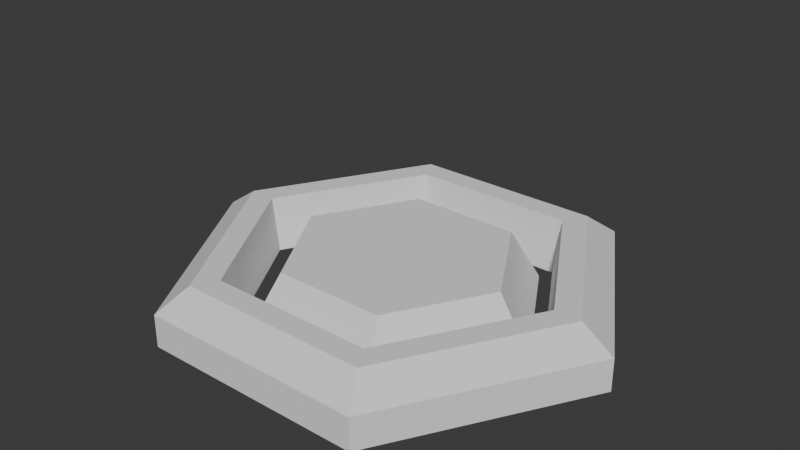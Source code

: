 # Source: Hextile_01.blend  (saved by Blender 4.2.67; exported with 4.5.12 LTS)
import bpy
from mathutils import Matrix  # noqa: F401  (used for matrix-valued properties, if any)

bpy.ops.wm.read_factory_settings(use_empty=True)
scene = bpy.context.scene
scene.name = 'HexTile_IsFlagged'

# ---- collections
col_hextile_isflagged = bpy.data.collections.new('HexTile_IsFlagged'); scene.collection.children.link(col_hextile_isflagged)

# ---- world
world_world = bpy.data.worlds.new('World'); scene.world = world_world
world_world.use_nodes = True; world_world.node_tree.nodes.clear()
_N = world_world.node_tree.nodes; _L = world_world.node_tree.links
n0 = _N.new('ShaderNodeOutputWorld'); n0.name = 'World Output'; n0.location = (300, 300)
n1 = _N.new('ShaderNodeBackground'); n1.name = 'Background'; n1.location = (10, 300)
n1.inputs[0].default_value = (0.05088, 0.05088, 0.05088, 1.0)
_L.new(n1.outputs[0], n0.inputs[0])
n0.is_active_output = True
world_world.color = (0.05088, 0.05088, 0.05088)
world_world.sun_shadow_jitter_overblur = 0.0

# ---- meshes
me_cylinder = bpy.data.meshes.new('Cylinder')
me_cylinder.from_pydata([(0.0, 0.415, 0.0), (0.3594, 0.2075, 0.0), (0.3594, 0.2075, 0.06), (0.0, 0.415, 0.06), (0.3594, -0.2075, 0.0), (0.3594, -0.2075, 0.06), (0.0, -0.415, 0.0), (0.0, -0.415, 0.06), (-0.3594, -0.2075, 0.0), (-0.3594, -0.2075, 0.06), (-0.3594, 0.2075, 0.0), (-0.3594, 0.2075, 0.06), (-1.458e-10, 0.3556, -0.001441), (0.3079, 0.1778, -0.001441), (0.3079, 0.1778, 0.1014), (-1.458e-10, 0.3556, 0.1014), (0.3079, -0.1778, -0.001441), (0.3079, -0.1778, 0.1014), (-1.458e-10, -0.3556, -0.001441), (-1.458e-10, -0.3556, 0.1014), (-0.3079, -0.1778, -0.001441), (-0.3079, -0.1778, 0.1014), (-0.3079, 0.1778, -0.001441), (-0.3079, 0.1778, 0.1014), (-5.202e-10, 0.2926, -0.001441), (0.2534, 0.1463, -0.001441), (0.2651, 0.153, 0.1014), (-1.458e-10, 0.3061, 0.1014), (0.2534, -0.1463, -0.001441), (0.2651, -0.153, 0.1014), (-5.202e-10, -0.2926, -0.001441), (-1.458e-10, -0.3061, 0.1014), (-0.2534, -0.1463, -0.001441), (-0.2651, -0.153, 0.1014), (-0.2534, 0.1463, -0.001441), (-0.2651, 0.153, 0.1014)], [], [(0, 3, 2, 1), (1, 2, 5, 4), (4, 5, 7, 6), (6, 7, 9, 8), (8, 9, 11, 10), (10, 11, 3, 0), (13, 12, 0, 1), (15, 14, 2, 3), (16, 13, 1, 4), (14, 17, 5, 2), (18, 16, 4, 6), (17, 19, 7, 5), (20, 18, 6, 8), (19, 21, 9, 7), (22, 20, 8, 10), (21, 23, 11, 9), (12, 22, 10, 0), (23, 15, 3, 11), (12, 13, 25, 24), (22, 12, 24, 34), (17, 14, 26, 29), (18, 20, 32, 30), (23, 21, 33, 35), (13, 16, 28, 25), (26, 27, 24, 25), (29, 26, 25, 28), (31, 29, 28, 30), (33, 31, 30, 32), (35, 33, 32, 34), (27, 35, 34, 24), (21, 19, 31, 33), (16, 18, 30, 28), (15, 23, 35, 27), (14, 15, 27, 26), (20, 22, 34, 32), (19, 17, 29, 31)])
_uv = me_cylinder.uv_layers.new(name='UVMap')
_uv.uv.foreach_set('vector', [1.0, 0.5, 1.0, 0.8, 0.8333, 0.8, 0.8333, 0.5, 0.8333, 0.5, 0.8333, 0.8, 0.6667, 0.8, 0.6667, 0.5, 0.6667, 0.5, 0.6667, 0.8, 0.5, 0.8, 0.5, 0.5, 0.5, 0.5, 0.5, 0.8, 0.3333, 0.8, 0.3333, 0.5, 0.3333, 0.5, 0.3333, 0.8, 0.1667, 0.8, 0.1667, 0.5, 0.1667, 0.5, 0.1667, 0.8, -8.941e-08, 0.8, -8.941e-08, 0.5, 0.9231, 0.3499, 0.75, 0.4499, 0.75, 0.49, 0.9578, 0.37, 0.25, 0.4499, 0.4231, 0.3499, 0.4584, 0.3703, 0.25, 0.4907, 0.9231, 0.1501, 0.9231, 0.3499, 0.9578, 0.37, 0.9578, 0.13, 0.4231, 0.3499, 0.4231, 0.1501, 0.4584, 0.1297, 0.4584, 0.3703, 0.75, 0.05013, 0.9231, 0.1501, 0.9578, 0.13, 0.75, 0.01, 0.4231, 0.1501, 0.25, 0.05013, 0.25, 0.009321, 0.4584, 0.1297, 0.5769, 0.1501, 0.75, 0.05013, 0.75, 0.01, 0.5422, 0.13, 0.25, 0.05013, 0.07691, 0.1501, 0.04157, 0.1297, 0.25, 0.009321, 0.5769, 0.3499, 0.5769, 0.1501, 0.5422, 0.13, 0.5422, 0.37, 0.07691, 0.1501, 0.07691, 0.3499, 0.04157, 0.3703, 0.04157, 0.1297, 0.75, 0.4499, 0.5769, 0.3499, 0.5422, 0.37, 0.75, 0.49, 0.07691, 0.3499, 0.25, 0.4499, 0.25, 0.4907, 0.04157, 0.3703, 0.75, 0.4499, 0.9231, 0.3499, 0.9231, 0.3499, 0.75, 0.4499, 0.5769, 0.3499, 0.75, 0.4499, 0.75, 0.4499, 0.5769, 0.3499, 0.4231, 0.1501, 0.4231, 0.3499, 0.4231, 0.3499, 0.4231, 0.1501, 0.75, 0.05013, 0.5769, 0.1501, 0.5769, 0.1501, 0.75, 0.05013, 0.07691, 0.3499, 0.07691, 0.1501, 0.07691, 0.1501, 0.07691, 0.3499, 0.9231, 0.3499, 0.9231, 0.1501, 0.9231, 0.1501, 0.9231, 0.3499, 0.4231, 0.3499, 0.25, 0.4499, 0.75, 0.4499, 0.9231, 0.3499, 0.4231, 0.1501, 0.4231, 0.3499, 0.9231, 0.3499, 0.9231, 0.1501, 0.25, 0.05013, 0.4231, 0.1501, 0.9231, 0.1501, 0.75, 0.05013, 0.07691, 0.1501, 0.25, 0.05013, 0.75, 0.05013, 0.5769, 0.1501, 0.07691, 0.3499, 0.07691, 0.1501, 0.5769, 0.1501, 0.5769, 0.3499, 0.25, 0.4499, 0.07691, 0.3499, 0.5769, 0.3499, 0.75, 0.4499, 0.07691, 0.1501, 0.25, 0.05013, 0.25, 0.05013, 0.07691, 0.1501, 0.9231, 0.1501, 0.75, 0.05013, 0.75, 0.05013, 0.9231, 0.1501, 0.25, 0.4499, 0.07691, 0.3499, 0.07691, 0.3499, 0.25, 0.4499, 0.4231, 0.3499, 0.25, 0.4499, 0.25, 0.4499, 0.4231, 0.3499, 0.5769, 0.1501, 0.5769, 0.3499, 0.5769, 0.3499, 0.5769, 0.1501, 0.25, 0.05013, 0.4231, 0.1501, 0.4231, 0.1501, 0.25, 0.05013])
me_cylinder.materials.append(None)
me_cylinder.update()
me_cylinder_001 = bpy.data.meshes.new('Cylinder.001')
me_cylinder_001.from_pydata([(0.0, 0.2661, 0.0), (-5.648e-10, 0.2067, 0.1), (0.2305, 0.1331, 0.0), (0.179, 0.1033, 0.1), (0.2305, -0.1331, 0.0), (0.179, -0.1033, 0.1), (0.0, -0.2661, 0.0), (-5.648e-10, -0.2067, 0.1), (-0.2305, -0.1331, 0.0), (-0.179, -0.1033, 0.1), (-0.2305, 0.1331, 0.0), (-0.179, 0.1033, 0.1)], [], [(3, 1, 11, 9, 7, 5), (0, 2, 4, 6, 8, 10), (1, 3, 2, 0), (11, 1, 0, 10), (9, 11, 10, 8), (7, 9, 8, 6), (5, 7, 6, 4), (3, 5, 4, 2)])
_uv = me_cylinder_001.uv_layers.new(name='UVMap')
_uv.uv.foreach_set('vector', [0.3833, 0.327, 0.25, 0.4039, 0.1167, 0.327, 0.1167, 0.173, 0.25, 0.0961, 0.3833, 0.173, 0.75, 0.4039, 0.8833, 0.327, 0.8833, 0.173, 0.75, 0.0961, 0.6167, 0.173, 0.6167, 0.327, 0.25, 0.4039, 0.3833, 0.327, 0.8833, 0.327, 0.75, 0.4039, 0.1167, 0.327, 0.25, 0.4039, 0.75, 0.4039, 0.6167, 0.327, 0.1167, 0.173, 0.1167, 0.327, 0.6167, 0.327, 0.6167, 0.173, 0.25, 0.0961, 0.1167, 0.173, 0.6167, 0.173, 0.75, 0.0961, 0.3833, 0.173, 0.25, 0.0961, 0.75, 0.0961, 0.8833, 0.173, 0.3833, 0.327, 0.3833, 0.173, 0.8833, 0.173, 0.8833, 0.327])
me_cylinder_001.materials.append(None)
me_cylinder_001.update()
me_cube_002 = bpy.data.meshes.new('Cube.002')
me_cube_002.from_pydata([(-0.07306, -0.02, -0.07865), (-0.2247, -0.02, 0.1802), (-0.07306, 0.02, -0.07865), (-0.2247, 0.02, 0.1802), (-0.03855, -0.02, -0.05843), (-0.1902, -0.02, 0.2004), (-0.03855, 0.02, -0.05843), (-0.1902, 0.02, 0.2004), (-0.001569, -0.008122, 0.195), (-0.01168, -0.008122, 0.2123), (-0.1194, -2.745e-09, 0.07963), (-0.17, -3.214e-09, 0.1659), (-0.02121, 0.004952, 0.1758), (-0.04085, 0.007762, 0.1565), (-0.06049, -0.00558, 0.1373), (-0.08013, -0.007349, 0.1181), (-0.09977, 0.006166, 0.09886), (-0.1436, 0.006166, 0.1736), (-0.1172, -0.007349, 0.1814), (-0.09082, -0.00558, 0.1891), (-0.06444, 0.007762, 0.1968), (-0.03806, 0.004952, 0.2045)], [], [(0, 1, 3, 2), (2, 3, 7, 6), (6, 7, 5, 4), (4, 5, 1, 0), (2, 6, 4, 0), (7, 3, 1, 5), (21, 9, 8, 12), (11, 17, 16, 10), (17, 18, 15, 16), (18, 19, 14, 15), (19, 20, 13, 14), (20, 21, 12, 13)])
me_cube_002.polygons.foreach_set('use_smooth', [True] * 12)
_uv = me_cube_002.uv_layers.new(name='UVMap')
_uv.uv.foreach_set('vector', [0.375, 0.0, 0.625, 0.0, 0.625, 0.25, 0.375, 0.25, 0.375, 0.25, 0.625, 0.25, 0.625, 0.5, 0.375, 0.5, 0.375, 0.5, 0.625, 0.5, 0.625, 0.75, 0.375, 0.75, 0.375, 0.75, 0.625, 0.75, 0.625, 1.0, 0.375, 1.0, 0.125, 0.5, 0.375, 0.5, 0.375, 0.75, 0.125, 0.75, 0.625, 0.5, 0.875, 0.5, 0.875, 0.75, 0.625, 0.75, 0.625, 0.7083, 0.625, 0.75, 0.375, 0.75, 0.375, 0.7083, 0.625, 0.5, 0.625, 0.5417, 0.375, 0.5417, 0.375, 0.5, 0.625, 0.5417, 0.625, 0.5833, 0.375, 0.5833, 0.375, 0.5417, 0.625, 0.5833, 0.625, 0.625, 0.375, 0.625, 0.375, 0.5833, 0.625, 0.625, 0.625, 0.6667, 0.375, 0.6667, 0.375, 0.625, 0.625, 0.6667, 0.625, 0.7083, 0.375, 0.7083, 0.375, 0.6667])
me_cube_002.materials.append(None)
me_cube_002.use_paint_bone_selection = False
me_cube_002.use_paint_mask_vertex = True
me_cube_002.update()

# ---- objects
ob_hextile_outer_01 = bpy.data.objects.new('HexTile_Outer_01', me_cylinder)
ob_hextile_inner_01 = bpy.data.objects.new('HexTile_Inner_01', me_cylinder_001)
ob_hextile_flag_01 = bpy.data.objects.new('HexTile_Flag_01', me_cube_002)

# ---- transforms, parenting, visibility, modifiers, constraints
ob_hextile_outer_01.location = (0.0, 0.0, 0.09153)
ob_hextile_outer_01.rotation_euler = (0.0, 0.0, 1.571)
ob_hextile_outer_01.scale = (0.9988, 0.9988, 1.0)
ob_hextile_inner_01.location = (0.0, 0.0, 0.08805)
ob_hextile_inner_01.rotation_euler = (0.0, 0.0, 1.571)
ob_hextile_flag_01.location = (1.49e-08, 1.665e-16, 0.3878)
ob_hextile_flag_01.rotation_euler = (-2.769e-08, 0.9851, 0.1065)
ob_hextile_flag_01.scale = (0.001693, 0.001693, 0.001693)
_vg = ob_hextile_flag_01.vertex_groups.new(name='stick')
_vg = ob_hextile_flag_01.vertex_groups.new(name='flag')

# ---- collection membership
col_hextile_isflagged.objects.link(ob_hextile_outer_01)
col_hextile_isflagged.objects.link(ob_hextile_inner_01)
col_hextile_isflagged.objects.link(ob_hextile_flag_01)

# ---- scene / render settings (as saved in the file)
scene.frame_start = 1; scene.frame_end = 29; scene.frame_set(2)
scene.render.engine = 'BLENDER_EEVEE_NEXT'
bpy.context.view_layer.update()

# ---- added for rendering (the .blend has no active camera and no usable light): camera, sun
cam_auto = bpy.data.cameras.new('AutoCamera')
cam_auto.lens = 50.0
cam_auto.sensor_width = 36.0
cam_auto.clip_end = 1000.0
ob_auto_camera = bpy.data.objects.new('AutoCamera', cam_auto)
scene.collection.objects.link(ob_auto_camera)
ob_auto_camera.location = (1.05202, -1.26243, 1.07981)
ob_auto_camera.rotation_euler = (1.09748, -7.21219e-08, 0.694738)
scene.camera = ob_auto_camera
light_auto_sun = bpy.data.lights.new('AutoSun', 'SUN')
light_auto_sun.energy = 3.0
light_auto_sun.angle = 0.0523599
ob_auto_sun = bpy.data.objects.new('AutoSun', light_auto_sun)
scene.collection.objects.link(ob_auto_sun)
ob_auto_sun.rotation_euler = (0.872665, 0.174533, 0.523599)
bpy.context.view_layer.update()
